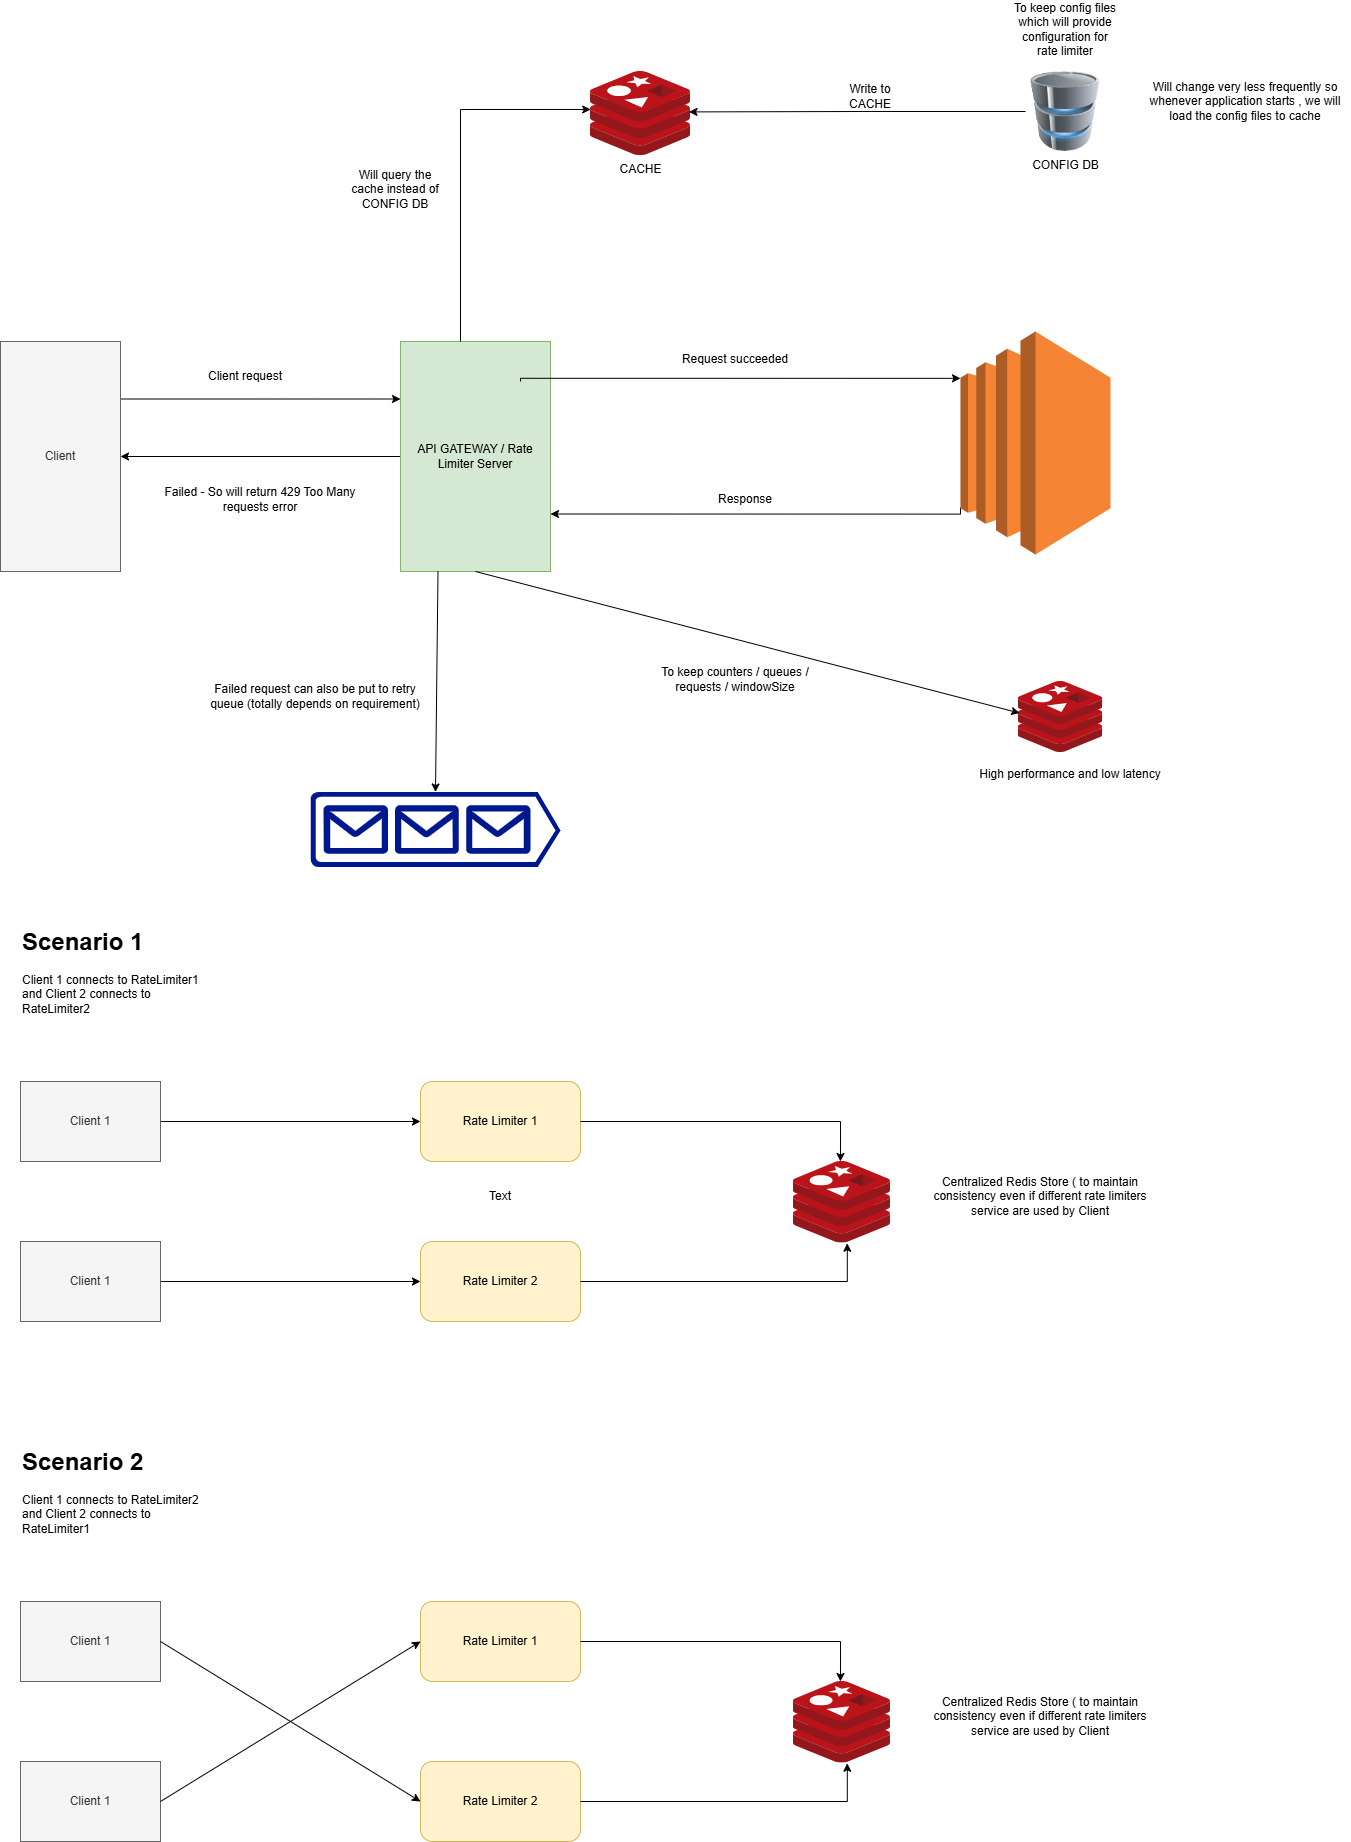

The diagram above was exported from draw.io. Its source (the exported page's mxGraphModel, read from the mxfile embedded in the PNG):
<mxGraphModel dx="2084" dy="2168" grid="1" gridSize="10" guides="1" tooltips="1" connect="1" arrows="1" fold="1" page="1" pageScale="1" pageWidth="850" pageHeight="1100" math="0" shadow="0">
  <root>
    <mxCell id="0" />
    <mxCell id="1" parent="0" />
    <mxCell id="GjQQ_MW67Vwo7wxpWCBj-12" style="edgeStyle=orthogonalEdgeStyle;rounded=0;orthogonalLoop=1;jettySize=auto;html=1;exitX=1;exitY=0.25;exitDx=0;exitDy=0;entryX=0;entryY=0.25;entryDx=0;entryDy=0;" parent="1" source="Ybvucjn0eXLQGH_sGbmo-2" target="Ybvucjn0eXLQGH_sGbmo-4" edge="1">
      <mxGeometry relative="1" as="geometry" />
    </mxCell>
    <mxCell id="Ybvucjn0eXLQGH_sGbmo-2" value="Client" style="rounded=0;whiteSpace=wrap;html=1;fillColor=#f5f5f5;strokeColor=#666666;fontColor=#333333;" parent="1" vertex="1">
      <mxGeometry x="20" y="100" width="120" height="230" as="geometry" />
    </mxCell>
    <mxCell id="GjQQ_MW67Vwo7wxpWCBj-13" style="edgeStyle=orthogonalEdgeStyle;rounded=0;orthogonalLoop=1;jettySize=auto;html=1;entryX=1;entryY=0.5;entryDx=0;entryDy=0;" parent="1" source="Ybvucjn0eXLQGH_sGbmo-4" target="Ybvucjn0eXLQGH_sGbmo-2" edge="1">
      <mxGeometry relative="1" as="geometry" />
    </mxCell>
    <mxCell id="Ybvucjn0eXLQGH_sGbmo-4" value="API GATEWAY / Rate Limiter Server" style="rounded=0;whiteSpace=wrap;html=1;fillColor=#d5e8d4;strokeColor=#82b366;" parent="1" vertex="1">
      <mxGeometry x="420" y="100" width="150" height="230" as="geometry" />
    </mxCell>
    <mxCell id="Ybvucjn0eXLQGH_sGbmo-13" value="To keep counters / queues / requests / windowSize" style="text;html=1;align=center;verticalAlign=middle;whiteSpace=wrap;rounded=0;" parent="1" vertex="1">
      <mxGeometry x="660" y="420" width="190" height="35" as="geometry" />
    </mxCell>
    <mxCell id="Ybvucjn0eXLQGH_sGbmo-18" value="High performance and low latency" style="text;html=1;align=center;verticalAlign=middle;whiteSpace=wrap;rounded=0;" parent="1" vertex="1">
      <mxGeometry x="980" y="515.5" width="220" height="35" as="geometry" />
    </mxCell>
    <mxCell id="Ybvucjn0eXLQGH_sGbmo-19" value="To keep config files which will provide configuration for rate limiter" style="text;html=1;align=center;verticalAlign=middle;whiteSpace=wrap;rounded=0;" parent="1" vertex="1">
      <mxGeometry x="1030" y="-240" width="110" height="55" as="geometry" />
    </mxCell>
    <mxCell id="Ybvucjn0eXLQGH_sGbmo-20" value="Will change very less frequently so whenever application starts , we will load the config files to cache" style="text;html=1;align=center;verticalAlign=middle;whiteSpace=wrap;rounded=0;" parent="1" vertex="1">
      <mxGeometry x="1160" y="-200" width="210" height="120" as="geometry" />
    </mxCell>
    <mxCell id="Ybvucjn0eXLQGH_sGbmo-24" value="Client request" style="text;html=1;align=center;verticalAlign=middle;whiteSpace=wrap;rounded=0;" parent="1" vertex="1">
      <mxGeometry x="210" y="120" width="110" height="30" as="geometry" />
    </mxCell>
    <mxCell id="Ybvucjn0eXLQGH_sGbmo-25" value="Request succeeded" style="text;html=1;align=center;verticalAlign=middle;whiteSpace=wrap;rounded=0;" parent="1" vertex="1">
      <mxGeometry x="700" y="100" width="110" height="35" as="geometry" />
    </mxCell>
    <mxCell id="Ybvucjn0eXLQGH_sGbmo-29" value="Will query the cache instead of CONFIG DB" style="text;html=1;align=center;verticalAlign=middle;whiteSpace=wrap;rounded=0;" parent="1" vertex="1">
      <mxGeometry x="360" y="-70" width="110" height="35" as="geometry" />
    </mxCell>
    <mxCell id="Ybvucjn0eXLQGH_sGbmo-31" value="Failed - So will return 429 Too Many requests error" style="text;html=1;align=center;verticalAlign=middle;whiteSpace=wrap;rounded=0;" parent="1" vertex="1">
      <mxGeometry x="180" y="240" width="200" height="35" as="geometry" />
    </mxCell>
    <mxCell id="Ybvucjn0eXLQGH_sGbmo-33" value="Response" style="text;html=1;align=center;verticalAlign=middle;whiteSpace=wrap;rounded=0;" parent="1" vertex="1">
      <mxGeometry x="680" y="240" width="170" height="35" as="geometry" />
    </mxCell>
    <mxCell id="GjQQ_MW67Vwo7wxpWCBj-2" value="" style="image;sketch=0;aspect=fixed;html=1;points=[];align=center;fontSize=12;image=img/lib/mscae/Cache_Redis_Product.svg;" parent="1" vertex="1">
      <mxGeometry x="1037.74" y="440" width="84.52" height="71" as="geometry" />
    </mxCell>
    <mxCell id="GjQQ_MW67Vwo7wxpWCBj-3" value="CACHE" style="image;sketch=0;aspect=fixed;html=1;points=[];align=center;fontSize=12;image=img/lib/mscae/Cache_Redis_Product.svg;" parent="1" vertex="1">
      <mxGeometry x="610" y="-170" width="100" height="84" as="geometry" />
    </mxCell>
    <mxCell id="GjQQ_MW67Vwo7wxpWCBj-5" value="CONFIG DB" style="image;html=1;image=img/lib/clip_art/computers/Database_128x128.png" parent="1" vertex="1">
      <mxGeometry x="1045" y="-170" width="80" height="80" as="geometry" />
    </mxCell>
    <mxCell id="GjQQ_MW67Vwo7wxpWCBj-8" style="edgeStyle=orthogonalEdgeStyle;rounded=0;orthogonalLoop=1;jettySize=auto;html=1;entryX=0.985;entryY=0.481;entryDx=0;entryDy=0;entryPerimeter=0;" parent="1" source="GjQQ_MW67Vwo7wxpWCBj-5" target="GjQQ_MW67Vwo7wxpWCBj-3" edge="1">
      <mxGeometry relative="1" as="geometry" />
    </mxCell>
    <mxCell id="GjQQ_MW67Vwo7wxpWCBj-9" style="edgeStyle=orthogonalEdgeStyle;rounded=0;orthogonalLoop=1;jettySize=auto;html=1;entryX=0.002;entryY=0.452;entryDx=0;entryDy=0;entryPerimeter=0;" parent="1" source="Ybvucjn0eXLQGH_sGbmo-4" target="GjQQ_MW67Vwo7wxpWCBj-3" edge="1">
      <mxGeometry relative="1" as="geometry">
        <Array as="points">
          <mxPoint x="480" y="-132" />
        </Array>
      </mxGeometry>
    </mxCell>
    <mxCell id="GjQQ_MW67Vwo7wxpWCBj-10" value="Write to CACHE" style="text;html=1;align=center;verticalAlign=middle;whiteSpace=wrap;rounded=0;" parent="1" vertex="1">
      <mxGeometry x="860" y="-160" width="60" height="30" as="geometry" />
    </mxCell>
    <mxCell id="GjQQ_MW67Vwo7wxpWCBj-19" style="edgeStyle=orthogonalEdgeStyle;rounded=0;orthogonalLoop=1;jettySize=auto;html=1;entryX=0;entryY=0.5;entryDx=0;entryDy=0;" parent="1" source="GjQQ_MW67Vwo7wxpWCBj-14" target="GjQQ_MW67Vwo7wxpWCBj-15" edge="1">
      <mxGeometry relative="1" as="geometry" />
    </mxCell>
    <mxCell id="GjQQ_MW67Vwo7wxpWCBj-14" value="Client 1" style="rounded=0;whiteSpace=wrap;html=1;fillColor=#f5f5f5;fontColor=#333333;strokeColor=#666666;" parent="1" vertex="1">
      <mxGeometry x="40" y="840" width="140" height="80" as="geometry" />
    </mxCell>
    <mxCell id="GjQQ_MW67Vwo7wxpWCBj-15" value="Rate Limiter 1" style="rounded=1;whiteSpace=wrap;html=1;fillColor=#fff2cc;strokeColor=#d6b656;" parent="1" vertex="1">
      <mxGeometry x="440" y="840" width="160" height="80" as="geometry" />
    </mxCell>
    <mxCell id="GjQQ_MW67Vwo7wxpWCBj-17" value="Rate Limiter 2" style="rounded=1;whiteSpace=wrap;html=1;fillColor=#fff2cc;strokeColor=#d6b656;" parent="1" vertex="1">
      <mxGeometry x="440" y="1000" width="160" height="80" as="geometry" />
    </mxCell>
    <mxCell id="GjQQ_MW67Vwo7wxpWCBj-20" style="edgeStyle=orthogonalEdgeStyle;rounded=0;orthogonalLoop=1;jettySize=auto;html=1;entryX=0;entryY=0.5;entryDx=0;entryDy=0;" parent="1" source="GjQQ_MW67Vwo7wxpWCBj-18" target="GjQQ_MW67Vwo7wxpWCBj-17" edge="1">
      <mxGeometry relative="1" as="geometry" />
    </mxCell>
    <mxCell id="GjQQ_MW67Vwo7wxpWCBj-18" value="Client 1" style="rounded=0;whiteSpace=wrap;html=1;fillColor=#f5f5f5;fontColor=#333333;strokeColor=#666666;" parent="1" vertex="1">
      <mxGeometry x="40" y="1000" width="140" height="80" as="geometry" />
    </mxCell>
    <mxCell id="GjQQ_MW67Vwo7wxpWCBj-21" value="" style="image;sketch=0;aspect=fixed;html=1;points=[];align=center;fontSize=12;image=img/lib/mscae/Cache_Redis_Product.svg;" parent="1" vertex="1">
      <mxGeometry x="812.86" y="920" width="97.14" height="81.6" as="geometry" />
    </mxCell>
    <mxCell id="GjQQ_MW67Vwo7wxpWCBj-23" style="edgeStyle=orthogonalEdgeStyle;rounded=0;orthogonalLoop=1;jettySize=auto;html=1;entryX=0.555;entryY=1.002;entryDx=0;entryDy=0;entryPerimeter=0;" parent="1" source="GjQQ_MW67Vwo7wxpWCBj-17" target="GjQQ_MW67Vwo7wxpWCBj-21" edge="1">
      <mxGeometry relative="1" as="geometry" />
    </mxCell>
    <mxCell id="GjQQ_MW67Vwo7wxpWCBj-24" style="edgeStyle=orthogonalEdgeStyle;rounded=0;orthogonalLoop=1;jettySize=auto;html=1;entryX=0.485;entryY=0;entryDx=0;entryDy=0;entryPerimeter=0;" parent="1" source="GjQQ_MW67Vwo7wxpWCBj-15" target="GjQQ_MW67Vwo7wxpWCBj-21" edge="1">
      <mxGeometry relative="1" as="geometry" />
    </mxCell>
    <mxCell id="GjQQ_MW67Vwo7wxpWCBj-25" value="Centralized Redis Store ( to maintain consistency even if different rate limiters service are used by Client" style="text;html=1;align=center;verticalAlign=middle;whiteSpace=wrap;rounded=0;" parent="1" vertex="1">
      <mxGeometry x="940" y="940" width="240" height="30" as="geometry" />
    </mxCell>
    <mxCell id="GjQQ_MW67Vwo7wxpWCBj-29" value="Client 1" style="rounded=0;whiteSpace=wrap;html=1;fillColor=#f5f5f5;fontColor=#333333;strokeColor=#666666;" parent="1" vertex="1">
      <mxGeometry x="40" y="1360" width="140" height="80" as="geometry" />
    </mxCell>
    <mxCell id="GjQQ_MW67Vwo7wxpWCBj-30" value="Rate Limiter 1" style="rounded=1;whiteSpace=wrap;html=1;fillColor=#fff2cc;strokeColor=#d6b656;" parent="1" vertex="1">
      <mxGeometry x="440" y="1360" width="160" height="80" as="geometry" />
    </mxCell>
    <mxCell id="GjQQ_MW67Vwo7wxpWCBj-31" value="Rate Limiter 2" style="rounded=1;whiteSpace=wrap;html=1;fillColor=#fff2cc;strokeColor=#d6b656;" parent="1" vertex="1">
      <mxGeometry x="440" y="1520" width="160" height="80" as="geometry" />
    </mxCell>
    <mxCell id="GjQQ_MW67Vwo7wxpWCBj-33" value="Client 1" style="rounded=0;whiteSpace=wrap;html=1;fillColor=#f5f5f5;fontColor=#333333;strokeColor=#666666;" parent="1" vertex="1">
      <mxGeometry x="40" y="1520" width="140" height="80" as="geometry" />
    </mxCell>
    <mxCell id="GjQQ_MW67Vwo7wxpWCBj-34" value="" style="image;sketch=0;aspect=fixed;html=1;points=[];align=center;fontSize=12;image=img/lib/mscae/Cache_Redis_Product.svg;" parent="1" vertex="1">
      <mxGeometry x="812.8600000000001" y="1440" width="97.14" height="81.6" as="geometry" />
    </mxCell>
    <mxCell id="GjQQ_MW67Vwo7wxpWCBj-35" style="edgeStyle=orthogonalEdgeStyle;rounded=0;orthogonalLoop=1;jettySize=auto;html=1;entryX=0.555;entryY=1.002;entryDx=0;entryDy=0;entryPerimeter=0;" parent="1" source="GjQQ_MW67Vwo7wxpWCBj-31" target="GjQQ_MW67Vwo7wxpWCBj-34" edge="1">
      <mxGeometry relative="1" as="geometry" />
    </mxCell>
    <mxCell id="GjQQ_MW67Vwo7wxpWCBj-36" style="edgeStyle=orthogonalEdgeStyle;rounded=0;orthogonalLoop=1;jettySize=auto;html=1;entryX=0.485;entryY=0;entryDx=0;entryDy=0;entryPerimeter=0;" parent="1" source="GjQQ_MW67Vwo7wxpWCBj-30" target="GjQQ_MW67Vwo7wxpWCBj-34" edge="1">
      <mxGeometry relative="1" as="geometry" />
    </mxCell>
    <mxCell id="GjQQ_MW67Vwo7wxpWCBj-37" value="Centralized Redis Store ( to maintain consistency even if different rate limiters service are used by Client" style="text;html=1;align=center;verticalAlign=middle;whiteSpace=wrap;rounded=0;" parent="1" vertex="1">
      <mxGeometry x="940" y="1460" width="240" height="30" as="geometry" />
    </mxCell>
    <mxCell id="GjQQ_MW67Vwo7wxpWCBj-42" value="Text" style="text;html=1;align=center;verticalAlign=middle;whiteSpace=wrap;rounded=0;" parent="1" vertex="1">
      <mxGeometry x="490" y="940" width="60" height="30" as="geometry" />
    </mxCell>
    <mxCell id="GjQQ_MW67Vwo7wxpWCBj-44" value="&lt;h1 style=&quot;margin-top: 0px;&quot;&gt;Scenario 1&lt;/h1&gt;&lt;div&gt;Client 1 connects to RateLimiter1&lt;/div&gt;&lt;div&gt;and Client 2 connects to RateLimiter2&lt;/div&gt;" style="text;html=1;whiteSpace=wrap;overflow=hidden;rounded=0;" parent="1" vertex="1">
      <mxGeometry x="40" y="680" width="180" height="120" as="geometry" />
    </mxCell>
    <mxCell id="GjQQ_MW67Vwo7wxpWCBj-45" value="&lt;h1 style=&quot;margin-top: 0px;&quot;&gt;Scenario 2&lt;/h1&gt;&lt;div&gt;Client 1 connects to RateLimiter2&lt;/div&gt;&lt;div&gt;and Client 2 connects to RateLimiter1&lt;/div&gt;" style="text;html=1;whiteSpace=wrap;overflow=hidden;rounded=0;" parent="1" vertex="1">
      <mxGeometry x="40" y="1200" width="180" height="120" as="geometry" />
    </mxCell>
    <mxCell id="GjQQ_MW67Vwo7wxpWCBj-46" value="" style="endArrow=classic;html=1;rounded=0;exitX=1;exitY=0.5;exitDx=0;exitDy=0;entryX=0;entryY=0.5;entryDx=0;entryDy=0;" parent="1" source="GjQQ_MW67Vwo7wxpWCBj-29" target="GjQQ_MW67Vwo7wxpWCBj-31" edge="1">
      <mxGeometry width="50" height="50" relative="1" as="geometry">
        <mxPoint x="440" y="1450" as="sourcePoint" />
        <mxPoint x="490" y="1400" as="targetPoint" />
      </mxGeometry>
    </mxCell>
    <mxCell id="GjQQ_MW67Vwo7wxpWCBj-47" value="" style="endArrow=classic;html=1;rounded=0;exitX=1;exitY=0.5;exitDx=0;exitDy=0;entryX=0;entryY=0.5;entryDx=0;entryDy=0;" parent="1" source="GjQQ_MW67Vwo7wxpWCBj-33" target="GjQQ_MW67Vwo7wxpWCBj-30" edge="1">
      <mxGeometry width="50" height="50" relative="1" as="geometry">
        <mxPoint x="440" y="1450" as="sourcePoint" />
        <mxPoint x="490" y="1400" as="targetPoint" />
      </mxGeometry>
    </mxCell>
    <mxCell id="GjQQ_MW67Vwo7wxpWCBj-48" value="" style="endArrow=classic;html=1;rounded=0;exitX=0.5;exitY=1;exitDx=0;exitDy=0;entryX=0.017;entryY=0.445;entryDx=0;entryDy=0;entryPerimeter=0;" parent="1" source="Ybvucjn0eXLQGH_sGbmo-4" target="GjQQ_MW67Vwo7wxpWCBj-2" edge="1">
      <mxGeometry width="50" height="50" relative="1" as="geometry">
        <mxPoint x="810" y="390" as="sourcePoint" />
        <mxPoint x="860" y="340" as="targetPoint" />
      </mxGeometry>
    </mxCell>
    <mxCell id="GjQQ_MW67Vwo7wxpWCBj-49" value="" style="endArrow=classic;html=1;rounded=0;exitX=0.25;exitY=1;exitDx=0;exitDy=0;entryX=0.5;entryY=0;entryDx=0;entryDy=0;entryPerimeter=0;" parent="1" source="Ybvucjn0eXLQGH_sGbmo-4" target="GjQQ_MW67Vwo7wxpWCBj-51" edge="1">
      <mxGeometry width="50" height="50" relative="1" as="geometry">
        <mxPoint x="650" y="410" as="sourcePoint" />
        <mxPoint x="450" y="530" as="targetPoint" />
        <Array as="points" />
      </mxGeometry>
    </mxCell>
    <mxCell id="GjQQ_MW67Vwo7wxpWCBj-50" value="Failed request can also be put to retry queue (totally depends on requirement)" style="text;html=1;align=center;verticalAlign=middle;whiteSpace=wrap;rounded=0;" parent="1" vertex="1">
      <mxGeometry x="220" y="430" width="230" height="50" as="geometry" />
    </mxCell>
    <mxCell id="GjQQ_MW67Vwo7wxpWCBj-51" value="" style="sketch=0;aspect=fixed;pointerEvents=1;shadow=0;dashed=0;html=1;strokeColor=none;labelPosition=center;verticalLabelPosition=bottom;verticalAlign=top;align=center;fillColor=#00188D;shape=mxgraph.azure.queue_generic" parent="1" vertex="1">
      <mxGeometry x="330" y="550.5" width="250" height="75" as="geometry" />
    </mxCell>
    <mxCell id="GjQQ_MW67Vwo7wxpWCBj-58" style="edgeStyle=orthogonalEdgeStyle;rounded=0;orthogonalLoop=1;jettySize=auto;html=1;exitX=0;exitY=0.79;exitDx=0;exitDy=0;exitPerimeter=0;entryX=1;entryY=0.75;entryDx=0;entryDy=0;" parent="1" source="GjQQ_MW67Vwo7wxpWCBj-55" target="Ybvucjn0eXLQGH_sGbmo-4" edge="1">
      <mxGeometry relative="1" as="geometry">
        <Array as="points">
          <mxPoint x="980" y="273" />
        </Array>
      </mxGeometry>
    </mxCell>
    <mxCell id="GjQQ_MW67Vwo7wxpWCBj-55" value="" style="outlineConnect=0;dashed=0;verticalLabelPosition=bottom;verticalAlign=top;align=center;html=1;shape=mxgraph.aws3.ec2;fillColor=#F58534;gradientColor=none;" parent="1" vertex="1">
      <mxGeometry x="980" y="90" width="150" height="223" as="geometry" />
    </mxCell>
    <mxCell id="GjQQ_MW67Vwo7wxpWCBj-56" style="edgeStyle=orthogonalEdgeStyle;rounded=0;orthogonalLoop=1;jettySize=auto;html=1;entryX=0;entryY=0.21;entryDx=0;entryDy=0;entryPerimeter=0;" parent="1" target="GjQQ_MW67Vwo7wxpWCBj-55" edge="1">
      <mxGeometry relative="1" as="geometry">
        <mxPoint x="540" y="140" as="sourcePoint" />
        <Array as="points">
          <mxPoint x="540" y="137" />
        </Array>
      </mxGeometry>
    </mxCell>
  </root>
</mxGraphModel>